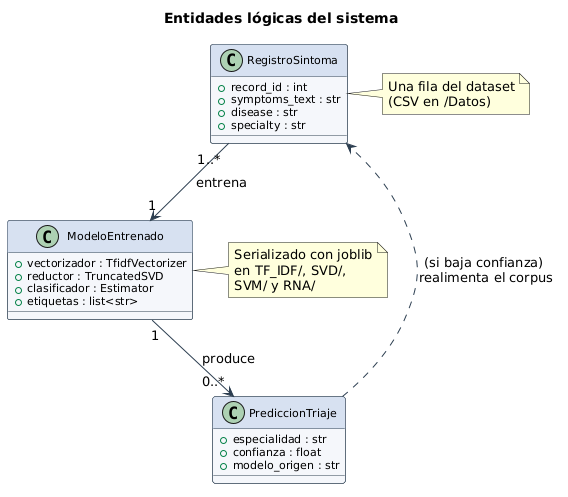

The diagram above was rendered by PlantUML. Its source (embedded in the PNG):
@startuml
' ============================================================
'  Anexo C - Diagrama de entidades lógicas
'  TFG: Sistema de clasificación de síntomas para triaje médico
' ============================================================

skinparam backgroundColor #FFFFFF
skinparam shadowing false
skinparam classFontSize 12
skinparam classAttributeFontSize 11
skinparam defaultFontName "Helvetica"

skinparam class {
  BackgroundColor #F4F6FA
  BorderColor #2C3E50
  ArrowColor #2C3E50
  HeaderBackgroundColor #D6E0F0
}

title Entidades lógicas del sistema

class RegistroSintoma {
  + record_id : int
  + symptoms_text : str
  + disease : str
  + specialty : str
}

class PrediccionTriaje {
  + especialidad : str
  + confianza : float
  + modelo_origen : str
}

class ModeloEntrenado {
  + vectorizador : TfidfVectorizer
  + reductor : TruncatedSVD
  + clasificador : Estimator
  + etiquetas : list<str>
}

note right of RegistroSintoma
  Una fila del dataset
  (CSV en /Datos)
end note

note right of ModeloEntrenado
  Serializado con joblib
  en TF_IDF/, SVD/,
  SVM/ y RNA/
end note

RegistroSintoma "1..*" --> "1" ModeloEntrenado : entrena
ModeloEntrenado "1" --> "0..*" PrediccionTriaje : produce
PrediccionTriaje ..> RegistroSintoma : (si baja confianza) \nrealimenta el corpus
@enduml